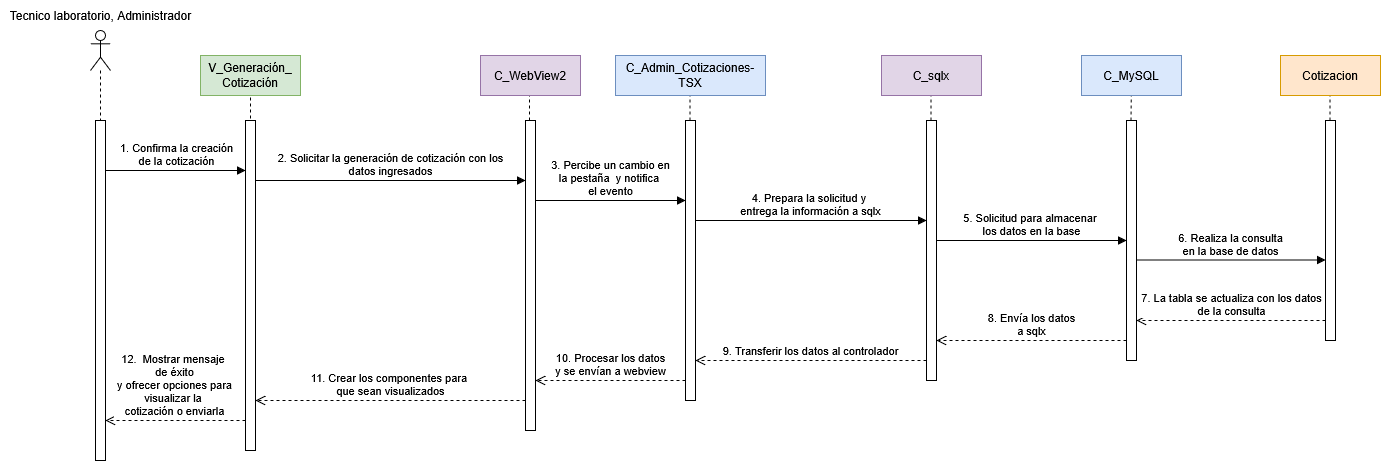

The diagram above was exported from draw.io. Its source (the exported page's mxGraphModel, read from the mxfile embedded in the PNG):
<mxGraphModel dx="2065" dy="1339" grid="1" gridSize="10" guides="1" tooltips="1" connect="1" arrows="1" fold="1" page="1" pageScale="1" pageWidth="827" pageHeight="1169" math="0" shadow="0">
  <root>
    <mxCell id="0" />
    <mxCell id="1" parent="0" />
    <mxCell id="WssrRDGDtjN74brYx7gQ-12" value="" style="shape=umlLifeline;perimeter=lifelinePerimeter;whiteSpace=wrap;html=1;container=1;dropTarget=0;collapsible=0;recursiveResize=0;outlineConnect=0;portConstraint=eastwest;newEdgeStyle={&quot;curved&quot;:0,&quot;rounded&quot;:0};participant=umlActor;" parent="1" vertex="1">
      <mxGeometry x="-40" y="130" width="20" height="90" as="geometry" />
    </mxCell>
    <mxCell id="WssrRDGDtjN74brYx7gQ-15" value="" style="html=1;points=[[0,0,0,0,5],[0,1,0,0,-5],[1,0,0,0,5],[1,1,0,0,-5]];perimeter=orthogonalPerimeter;outlineConnect=0;targetShapes=umlLifeline;portConstraint=eastwest;newEdgeStyle={&quot;curved&quot;:0,&quot;rounded&quot;:0};" parent="1" vertex="1">
      <mxGeometry x="-35" y="220" width="10" height="340" as="geometry" />
    </mxCell>
    <mxCell id="WssrRDGDtjN74brYx7gQ-42" value="" style="endArrow=none;dashed=1;html=1;rounded=0;entryX=0.5;entryY=1;entryDx=0;entryDy=0;" parent="1" edge="1">
      <mxGeometry width="50" height="50" relative="1" as="geometry">
        <mxPoint x="120" y="230" as="sourcePoint" />
        <mxPoint x="120" y="180" as="targetPoint" />
      </mxGeometry>
    </mxCell>
    <mxCell id="WssrRDGDtjN74brYx7gQ-49" value="Tecnico laboratorio, Administrador" style="text;html=1;align=center;verticalAlign=middle;resizable=0;points=[];autosize=1;strokeColor=none;fillColor=none;" parent="1" vertex="1">
      <mxGeometry x="-130" y="100" width="200" height="30" as="geometry" />
    </mxCell>
    <mxCell id="4GxCkoyrOx1n-vuWYFQ4-1" value="1. Confirma la creación&lt;div&gt;de la cotización&lt;/div&gt;" style="html=1;verticalAlign=bottom;endArrow=block;curved=0;rounded=0;" parent="1" source="WssrRDGDtjN74brYx7gQ-15" target="4GxCkoyrOx1n-vuWYFQ4-2" edge="1">
      <mxGeometry width="80" relative="1" as="geometry">
        <mxPoint y="269.5" as="sourcePoint" />
        <mxPoint x="110" y="270" as="targetPoint" />
        <Array as="points">
          <mxPoint x="90" y="270" />
        </Array>
        <mxPoint as="offset" />
      </mxGeometry>
    </mxCell>
    <mxCell id="4GxCkoyrOx1n-vuWYFQ4-2" value="" style="html=1;points=[[0,0,0,0,5],[0,1,0,0,-5],[1,0,0,0,5],[1,1,0,0,-5]];perimeter=orthogonalPerimeter;outlineConnect=0;targetShapes=umlLifeline;portConstraint=eastwest;newEdgeStyle={&quot;curved&quot;:0,&quot;rounded&quot;:0};" parent="1" vertex="1">
      <mxGeometry x="115" y="220" width="10" height="330" as="geometry" />
    </mxCell>
    <mxCell id="4GxCkoyrOx1n-vuWYFQ4-4" value="2. Solicitar la generación de cotización con los&lt;div&gt;datos ingresados&lt;/div&gt;" style="html=1;verticalAlign=bottom;endArrow=block;curved=0;rounded=0;" parent="1" edge="1">
      <mxGeometry width="80" relative="1" as="geometry">
        <mxPoint x="125" y="280" as="sourcePoint" />
        <mxPoint x="395" y="280" as="targetPoint" />
      </mxGeometry>
    </mxCell>
    <mxCell id="4GxCkoyrOx1n-vuWYFQ4-5" value="" style="html=1;points=[[0,0,0,0,5],[0,1,0,0,-5],[1,0,0,0,5],[1,1,0,0,-5]];perimeter=orthogonalPerimeter;outlineConnect=0;targetShapes=umlLifeline;portConstraint=eastwest;newEdgeStyle={&quot;curved&quot;:0,&quot;rounded&quot;:0};" parent="1" vertex="1">
      <mxGeometry x="395" y="220" width="10" height="310" as="geometry" />
    </mxCell>
    <mxCell id="4GxCkoyrOx1n-vuWYFQ4-6" value="" style="endArrow=none;dashed=1;html=1;rounded=0;" parent="1" edge="1">
      <mxGeometry width="50" height="50" relative="1" as="geometry">
        <mxPoint x="399" y="220" as="sourcePoint" />
        <mxPoint x="399" y="180" as="targetPoint" />
      </mxGeometry>
    </mxCell>
    <mxCell id="4GxCkoyrOx1n-vuWYFQ4-7" value="" style="html=1;points=[[0,0,0,0,5],[0,1,0,0,-5],[1,0,0,0,5],[1,1,0,0,-5]];perimeter=orthogonalPerimeter;outlineConnect=0;targetShapes=umlLifeline;portConstraint=eastwest;newEdgeStyle={&quot;curved&quot;:0,&quot;rounded&quot;:0};" parent="1" vertex="1">
      <mxGeometry x="555" y="220" width="10" height="280" as="geometry" />
    </mxCell>
    <mxCell id="4GxCkoyrOx1n-vuWYFQ4-8" value="" style="endArrow=none;dashed=1;html=1;rounded=0;" parent="1" edge="1">
      <mxGeometry width="50" height="50" relative="1" as="geometry">
        <mxPoint x="559.5" y="220" as="sourcePoint" />
        <mxPoint x="559.5" y="180" as="targetPoint" />
      </mxGeometry>
    </mxCell>
    <mxCell id="4GxCkoyrOx1n-vuWYFQ4-9" value="3. Percibe un cambio en&lt;div&gt;la pestaña&amp;nbsp;&amp;nbsp;&lt;span style=&quot;background-color: light-dark(#ffffff, var(--ge-dark-color, #121212)); color: light-dark(rgb(0, 0, 0), rgb(255, 255, 255));&quot;&gt;y notifica&amp;nbsp;&lt;/span&gt;&lt;/div&gt;&lt;div&gt;&lt;span style=&quot;background-color: light-dark(#ffffff, var(--ge-dark-color, #121212)); color: light-dark(rgb(0, 0, 0), rgb(255, 255, 255));&quot;&gt;el evento&lt;/span&gt;&lt;/div&gt;" style="html=1;verticalAlign=bottom;endArrow=block;curved=0;rounded=0;" parent="1" edge="1">
      <mxGeometry width="80" relative="1" as="geometry">
        <mxPoint x="405" y="300" as="sourcePoint" />
        <mxPoint x="555" y="300" as="targetPoint" />
        <Array as="points">
          <mxPoint x="490" y="300" />
        </Array>
        <mxPoint as="offset" />
      </mxGeometry>
    </mxCell>
    <mxCell id="4GxCkoyrOx1n-vuWYFQ4-10" value="4. Prepara la solicitud y&amp;nbsp;&lt;div&gt;entrega la información a sqlx&lt;/div&gt;" style="html=1;verticalAlign=bottom;endArrow=block;curved=0;rounded=0;" parent="1" edge="1">
      <mxGeometry width="80" relative="1" as="geometry">
        <mxPoint x="565" y="320" as="sourcePoint" />
        <mxPoint x="796" y="320" as="targetPoint" />
      </mxGeometry>
    </mxCell>
    <mxCell id="4GxCkoyrOx1n-vuWYFQ4-11" value="" style="html=1;points=[[0,0,0,0,5],[0,1,0,0,-5],[1,0,0,0,5],[1,1,0,0,-5]];perimeter=orthogonalPerimeter;outlineConnect=0;targetShapes=umlLifeline;portConstraint=eastwest;newEdgeStyle={&quot;curved&quot;:0,&quot;rounded&quot;:0};" parent="1" vertex="1">
      <mxGeometry x="796" y="220" width="10" height="260" as="geometry" />
    </mxCell>
    <mxCell id="4GxCkoyrOx1n-vuWYFQ4-12" value="" style="endArrow=none;dashed=1;html=1;rounded=0;" parent="1" edge="1">
      <mxGeometry width="50" height="50" relative="1" as="geometry">
        <mxPoint x="800.5" y="220" as="sourcePoint" />
        <mxPoint x="800.5" y="180" as="targetPoint" />
      </mxGeometry>
    </mxCell>
    <mxCell id="4GxCkoyrOx1n-vuWYFQ4-13" value="5. Solicitud para almacenar&amp;nbsp;&lt;div&gt;los datos en la base&lt;/div&gt;" style="html=1;verticalAlign=bottom;endArrow=block;curved=0;rounded=0;" parent="1" edge="1">
      <mxGeometry width="80" relative="1" as="geometry">
        <mxPoint x="806" y="340" as="sourcePoint" />
        <mxPoint x="996" y="340" as="targetPoint" />
        <mxPoint as="offset" />
      </mxGeometry>
    </mxCell>
    <mxCell id="4GxCkoyrOx1n-vuWYFQ4-15" value="" style="html=1;points=[[0,0,0,0,5],[0,1,0,0,-5],[1,0,0,0,5],[1,1,0,0,-5]];perimeter=orthogonalPerimeter;outlineConnect=0;targetShapes=umlLifeline;portConstraint=eastwest;newEdgeStyle={&quot;curved&quot;:0,&quot;rounded&quot;:0};" parent="1" vertex="1">
      <mxGeometry x="996" y="220" width="10" height="240" as="geometry" />
    </mxCell>
    <mxCell id="4GxCkoyrOx1n-vuWYFQ4-16" value="" style="endArrow=none;dashed=1;html=1;rounded=0;" parent="1" source="9gDXMoCvLQTB9oyP-w7F-4" edge="1">
      <mxGeometry width="50" height="50" relative="1" as="geometry">
        <mxPoint x="1000.5" y="220" as="sourcePoint" />
        <mxPoint x="1000.5" y="180" as="targetPoint" />
      </mxGeometry>
    </mxCell>
    <mxCell id="4GxCkoyrOx1n-vuWYFQ4-17" value="6. Realiza la consulta&lt;div&gt;en la base de datos&lt;/div&gt;" style="html=1;verticalAlign=bottom;endArrow=block;curved=0;rounded=0;" parent="1" edge="1">
      <mxGeometry width="80" relative="1" as="geometry">
        <mxPoint x="1006" y="359.5" as="sourcePoint" />
        <mxPoint x="1195" y="359.5" as="targetPoint" />
        <mxPoint as="offset" />
      </mxGeometry>
    </mxCell>
    <mxCell id="4GxCkoyrOx1n-vuWYFQ4-18" value="" style="html=1;points=[[0,0,0,0,5],[0,1,0,0,-5],[1,0,0,0,5],[1,1,0,0,-5]];perimeter=orthogonalPerimeter;outlineConnect=0;targetShapes=umlLifeline;portConstraint=eastwest;newEdgeStyle={&quot;curved&quot;:0,&quot;rounded&quot;:0};" parent="1" vertex="1">
      <mxGeometry x="1195" y="220" width="10" height="220" as="geometry" />
    </mxCell>
    <mxCell id="4GxCkoyrOx1n-vuWYFQ4-19" value="" style="endArrow=none;dashed=1;html=1;rounded=0;" parent="1" edge="1">
      <mxGeometry width="50" height="50" relative="1" as="geometry">
        <mxPoint x="1199.5" y="220" as="sourcePoint" />
        <mxPoint x="1199.5" y="180" as="targetPoint" />
      </mxGeometry>
    </mxCell>
    <mxCell id="4GxCkoyrOx1n-vuWYFQ4-22" value="8. Envía los datos&lt;div&gt;a sqlx&lt;/div&gt;" style="html=1;verticalAlign=bottom;endArrow=open;dashed=1;endSize=8;curved=0;rounded=0;" parent="1" edge="1">
      <mxGeometry relative="1" as="geometry">
        <mxPoint x="996" y="440" as="sourcePoint" />
        <mxPoint x="806" y="440" as="targetPoint" />
      </mxGeometry>
    </mxCell>
    <mxCell id="4GxCkoyrOx1n-vuWYFQ4-23" value="9. Transferir los datos al controlador" style="html=1;verticalAlign=bottom;endArrow=open;dashed=1;endSize=8;curved=0;rounded=0;" parent="1" edge="1">
      <mxGeometry x="0.0043" relative="1" as="geometry">
        <mxPoint x="796" y="460" as="sourcePoint" />
        <mxPoint x="565" y="460" as="targetPoint" />
        <mxPoint as="offset" />
      </mxGeometry>
    </mxCell>
    <mxCell id="4GxCkoyrOx1n-vuWYFQ4-24" value="7. La tabla se actualiza con los datos&lt;div&gt;de la consulta&lt;/div&gt;" style="html=1;verticalAlign=bottom;endArrow=open;dashed=1;endSize=8;curved=0;rounded=0;" parent="1" edge="1">
      <mxGeometry relative="1" as="geometry">
        <mxPoint x="1195" y="420" as="sourcePoint" />
        <mxPoint x="1006" y="420" as="targetPoint" />
      </mxGeometry>
    </mxCell>
    <mxCell id="4GxCkoyrOx1n-vuWYFQ4-25" value="10. Procesar los datos&lt;div&gt;y se envían a webview&lt;/div&gt;" style="html=1;verticalAlign=bottom;endArrow=open;dashed=1;endSize=8;curved=0;rounded=0;" parent="1" edge="1">
      <mxGeometry relative="1" as="geometry">
        <mxPoint x="555" y="480" as="sourcePoint" />
        <mxPoint x="405" y="480" as="targetPoint" />
        <mxPoint as="offset" />
      </mxGeometry>
    </mxCell>
    <mxCell id="4GxCkoyrOx1n-vuWYFQ4-26" value="11. Crear los componentes para&amp;nbsp;&lt;div&gt;que sean visualizados&lt;/div&gt;" style="html=1;verticalAlign=bottom;endArrow=open;dashed=1;endSize=8;curved=0;rounded=0;" parent="1" edge="1">
      <mxGeometry relative="1" as="geometry">
        <mxPoint x="395" y="500" as="sourcePoint" />
        <mxPoint x="125" y="500" as="targetPoint" />
      </mxGeometry>
    </mxCell>
    <mxCell id="4GxCkoyrOx1n-vuWYFQ4-27" value="12.&amp;nbsp;&amp;nbsp;Mostrar mensaje&amp;nbsp;&lt;div&gt;de éxito&lt;div&gt;&amp;nbsp;y ofrecer opciones&amp;nbsp;&lt;span style=&quot;background-color: light-dark(#ffffff, var(--ge-dark-color, #121212)); color: light-dark(rgb(0, 0, 0), rgb(255, 255, 255));&quot;&gt;para&amp;nbsp;&lt;/span&gt;&lt;/div&gt;&lt;div&gt;&lt;span style=&quot;background-color: light-dark(#ffffff, var(--ge-dark-color, #121212)); color: light-dark(rgb(0, 0, 0), rgb(255, 255, 255));&quot;&gt;visualizar la&amp;nbsp;&lt;/span&gt;&lt;/div&gt;&lt;div&gt;&lt;span style=&quot;background-color: light-dark(#ffffff, var(--ge-dark-color, #121212)); color: light-dark(rgb(0, 0, 0), rgb(255, 255, 255));&quot;&gt;cotización o enviarla&lt;/span&gt;&lt;/div&gt;&lt;/div&gt;" style="html=1;verticalAlign=bottom;endArrow=open;dashed=1;endSize=8;curved=0;rounded=0;" parent="1" edge="1">
      <mxGeometry relative="1" as="geometry">
        <mxPoint x="115" y="520" as="sourcePoint" />
        <mxPoint x="-25" y="520" as="targetPoint" />
      </mxGeometry>
    </mxCell>
    <mxCell id="9gDXMoCvLQTB9oyP-w7F-1" value="&lt;div&gt;V_Generación_&lt;/div&gt;&lt;div&gt;Cotización&lt;/div&gt;" style="rounded=0;whiteSpace=wrap;html=1;fillColor=#d5e8d4;strokeColor=#82b366;" parent="1" vertex="1">
      <mxGeometry x="70" y="155" width="100" height="40" as="geometry" />
    </mxCell>
    <mxCell id="9gDXMoCvLQTB9oyP-w7F-2" value="C_WebView2" style="rounded=0;whiteSpace=wrap;html=1;fillColor=#e1d5e7;strokeColor=#9673a6;" parent="1" vertex="1">
      <mxGeometry x="350" y="155" width="100" height="40" as="geometry" />
    </mxCell>
    <mxCell id="9gDXMoCvLQTB9oyP-w7F-3" value="C_sqlx" style="rounded=0;whiteSpace=wrap;html=1;fillColor=#e1d5e7;strokeColor=#9673a6;" parent="1" vertex="1">
      <mxGeometry x="751" y="155" width="100" height="40" as="geometry" />
    </mxCell>
    <mxCell id="9gDXMoCvLQTB9oyP-w7F-5" value="C_Admin_Cotizaciones-TSX" style="rounded=0;whiteSpace=wrap;html=1;fillColor=#dae8fc;strokeColor=#6c8ebf;" parent="1" vertex="1">
      <mxGeometry x="485" y="155" width="150" height="40" as="geometry" />
    </mxCell>
    <mxCell id="9gDXMoCvLQTB9oyP-w7F-6" value="Cotizacion" style="rounded=0;whiteSpace=wrap;html=1;fillColor=#ffe6cc;strokeColor=#d79b00;" parent="1" vertex="1">
      <mxGeometry x="1150" y="155" width="100" height="40" as="geometry" />
    </mxCell>
    <mxCell id="9gDXMoCvLQTB9oyP-w7F-8" value="" style="endArrow=none;dashed=1;html=1;rounded=0;" parent="1" target="9gDXMoCvLQTB9oyP-w7F-4" edge="1">
      <mxGeometry width="50" height="50" relative="1" as="geometry">
        <mxPoint x="1000.5" y="220" as="sourcePoint" />
        <mxPoint x="1000.5" y="180" as="targetPoint" />
      </mxGeometry>
    </mxCell>
    <mxCell id="9gDXMoCvLQTB9oyP-w7F-4" value="C_MySQL" style="rounded=0;whiteSpace=wrap;html=1;fillColor=#dae8fc;strokeColor=#6c8ebf;" parent="1" vertex="1">
      <mxGeometry x="951" y="155" width="100" height="40" as="geometry" />
    </mxCell>
  </root>
</mxGraphModel>